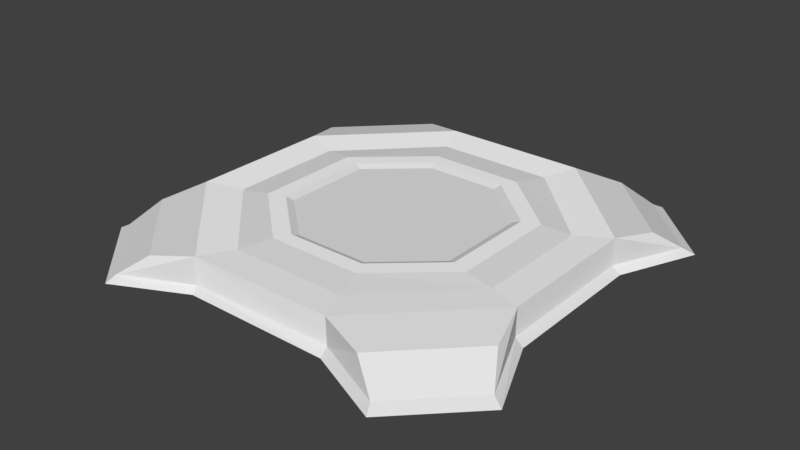 # Source: TurretBase.blend  (saved by Blender 2.77.0; exported with 4.5.12 LTS)
import bpy
from mathutils import Matrix  # noqa: F401  (used for matrix-valued properties, if any)

bpy.ops.wm.read_factory_settings(use_empty=True)
scene = bpy.context.scene
scene.name = 'Scene'

# ---- collections
col_collection_1 = bpy.data.collections.new('Collection 1'); scene.collection.children.link(col_collection_1)

# ---- materials (node trees are filled in below, after node groups)
mat_base_color = bpy.data.materials.new('Base.Color')
mat_base_color.alpha_threshold = 0.0
mat_base_color.diffuse_color = (1.0, 1.0, 1.0, 1.0)
mat_base_color.roughness = 0.5
mat_player_color = bpy.data.materials.new('Player.Color')
mat_player_color.alpha_threshold = 0.0
mat_player_color.diffuse_color = (1.0, 1.0, 1.0, 1.0)
mat_player_color.roughness = 0.5

# ---- material node trees
mat_base_color.use_nodes = True; mat_base_color.node_tree.nodes.clear()
_N = mat_base_color.node_tree.nodes; _L = mat_base_color.node_tree.links
n0 = _N.new('ShaderNodeOutputMaterial'); n0.name = 'Material Output'; n0.location = (300, 300)
n1 = _N.new('ShaderNodeBsdfDiffuse'); n1.name = 'Diffuse BSDF'; n1.location = (10, 300)
n1.inputs[0].default_value = (1.0, 1.0, 1.0, 1.0)
_L.new(n1.outputs[0], n0.inputs[0])
n0.is_active_output = True
mat_player_color.use_nodes = True; mat_player_color.node_tree.nodes.clear()
_N = mat_player_color.node_tree.nodes; _L = mat_player_color.node_tree.links
n0 = _N.new('ShaderNodeOutputMaterial'); n0.name = 'Material Output'; n0.location = (300, 300)
n1 = _N.new('ShaderNodeBsdfDiffuse'); n1.name = 'Diffuse BSDF'; n1.location = (10, 300)
_L.new(n1.outputs[0], n0.inputs[0])
n0.is_active_output = True

# ---- world
world_world = bpy.data.worlds.new('World'); scene.world = world_world
world_world.color = (0.05088, 0.05088, 0.05088)
world_world.use_sun_shadow = False
world_world.sun_shadow_jitter_overblur = 0.0
world_world.cycles.sampling_method = 'MANUAL'

# ---- meshes
me_cylinder = bpy.data.meshes.new('Cylinder')
me_cylinder.from_pydata([(-0.9257, 0.3872, -0.25), (-0.9257, 0.3814, 0.4208), (-0.3845, 0.9349, -0.25), (-0.3845, 0.9292, 0.4208), (0.3809, 0.9349, -0.25), (0.3809, 0.9292, 0.4208), (0.9221, 0.3872, -0.25), (0.9221, 0.3814, 0.4208), (-1.193, 0.4744, -0.25), (-0.4754, 1.192, -0.25), (-0.4754, 1.151, 0.4802), (-1.152, 0.4744, 0.4802), (0.4716, 1.144, 0.4802), (0.4773, 1.194, -0.25), (1.192, 0.4792, -0.25), (1.142, 0.4735, 0.4802), (-0.7414, 0.3527, 0.481), (-0.3081, 0.7346, 0.481), (0.3046, 0.7346, 0.481), (0.7378, 0.3527, 0.481), (-0.6307, 0.3123, 0.481), (-0.2623, 0.6371, 0.481), (0.2587, 0.6371, 0.481), (0.6271, 0.3123, 0.481), (-0.5822, 0.2946, 0.4232), (-0.2422, 0.5943, 0.4232), (0.2387, 0.5943, 0.4232), (0.5787, 0.2946, 0.4232), (0.7545, 1.23, 0.3187), (0.9641, 1.406, -0.25), (1.405, 0.966, -0.25), (1.228, 0.7565, 0.3187), (-1.421, 0.9383, -0.25), (-0.9392, 1.42, -0.25), (-0.7493, 1.245, 0.3187), (-1.246, 0.7484, 0.3187), (-1.157, 0.4744, -0.09919), (-0.4754, 1.156, -0.09919), (0.4761, 1.144, -0.09919), (1.142, 0.478, -0.09919), (0.9311, 1.34, -0.1325), (1.338, 0.933, -0.1325), (-1.357, 0.9229, -0.1325), (-0.9238, 1.356, -0.1325), (-0.9257, -0.3872, -0.25), (-0.9257, -0.3814, 0.4208), (-0.3845, -0.9349, -0.25), (-0.3845, -0.9292, 0.4208), (0.3809, -0.9349, -0.25), (0.3809, -0.9292, 0.4208), (0.9221, -0.3872, -0.25), (0.9221, -0.3814, 0.4208), (-1.193, -0.4744, -0.25), (-0.4754, -1.192, -0.25), (-0.4754, -1.151, 0.4802), (-1.152, -0.4744, 0.4802), (0.4716, -1.144, 0.4802), (0.4773, -1.194, -0.25), (1.192, -0.4792, -0.25), (1.142, -0.4735, 0.4802), (-0.7414, -0.3527, 0.481), (-0.3081, -0.7346, 0.481), (0.3046, -0.7346, 0.481), (0.7378, -0.3527, 0.481), (-0.6307, -0.3123, 0.481), (-0.2623, -0.6371, 0.481), (0.2587, -0.6371, 0.481), (0.6271, -0.3123, 0.481), (-0.5822, -0.2946, 0.4232), (-0.2422, -0.5943, 0.4232), (0.2387, -0.5943, 0.4232), (0.5787, -0.2946, 0.4232), (0.7545, -1.23, 0.3187), (0.9641, -1.406, -0.25), (1.405, -0.966, -0.25), (1.228, -0.7565, 0.3187), (-1.421, -0.9383, -0.25), (-0.9392, -1.42, -0.25), (-0.7493, -1.245, 0.3187), (-1.246, -0.7484, 0.3187), (-1.157, -0.4744, -0.09919), (-0.4754, -1.156, -0.09919), (0.4761, -1.144, -0.09919), (1.142, -0.478, -0.09919), (0.9311, -1.34, -0.1325), (1.338, -0.933, -0.1325), (-1.357, -0.9229, -0.1325), (-0.9238, -1.356, -0.1325)], [], [(2, 0, 8, 9), (6, 4, 13, 14), (4, 2, 9, 13), (5, 12, 10, 3), (9, 8, 32, 33), (39, 14, 30, 41), (38, 37, 10, 12), (5, 7, 15, 12), (1, 3, 10, 11), (5, 3, 17, 18), (3, 1, 16, 17), (7, 5, 18, 19), (18, 17, 21, 22), (19, 18, 22, 23), (17, 16, 20, 21), (22, 21, 25, 26), (23, 22, 26, 27), (21, 20, 24, 25), (40, 28, 31, 41), (14, 13, 29, 30), (12, 15, 31, 28), (38, 12, 28, 40), (42, 35, 34, 43), (37, 9, 33, 43), (11, 10, 34, 35), (36, 11, 35, 42), (8, 36, 42, 32), (10, 37, 43, 34), (32, 42, 43, 33), (13, 38, 40, 29), (29, 40, 41, 30), (13, 9, 37, 38), (15, 39, 41, 31), (25, 24, 27, 26), (11, 36, 80, 55), (1, 11, 55, 45), (1, 45, 60, 16), (20, 16, 60, 64), (20, 64, 68, 24), (6, 14, 58, 50), (46, 53, 52, 44), (50, 58, 57, 48), (48, 57, 53, 46), (49, 47, 54, 56), (53, 77, 76, 52), (83, 85, 74, 58), (82, 56, 54, 81), (49, 56, 59, 51), (45, 55, 54, 47), (49, 62, 61, 47), (47, 61, 60, 45), (51, 63, 62, 49), (62, 66, 65, 61), (63, 67, 66, 62), (61, 65, 64, 60), (66, 70, 69, 65), (67, 71, 70, 66), (65, 69, 68, 64), (84, 85, 75, 72), (58, 74, 73, 57), (56, 72, 75, 59), (82, 84, 72, 56), (86, 87, 78, 79), (81, 87, 77, 53), (55, 79, 78, 54), (80, 86, 79, 55), (27, 24, 68, 71), (52, 76, 86, 80), (54, 78, 87, 81), (76, 77, 87, 86), (57, 73, 84, 82), (73, 74, 85, 84), (57, 82, 81, 53), (59, 75, 85, 83), (69, 70, 71, 68), (2, 4, 6, 50, 48, 46, 44, 0), (14, 39, 83, 58), (39, 15, 59, 83), (15, 7, 51, 59), (19, 63, 51, 7), (19, 23, 67, 63), (27, 71, 67, 23), (8, 0, 44, 52), (36, 8, 52, 80)])
me_cylinder.polygons.foreach_set('material_index', [0, 0, 0, 0, 0, 1, 0, 0, 0, 1, 1, 1, 0, 0, 0, 1, 1, 1, 1, 0, 1, 1, 1, 1, 1, 1, 1, 1, 1, 1, 1, 1, 1, 1, 0, 0, 1, 0, 1, 0, 0, 0, 0, 0, 0, 1, 0, 0, 0, 1, 1, 1, 0, 0, 0, 1, 1, 1, 1, 0, 1, 1, 1, 1, 1, 1, 1, 1, 1, 1, 1, 1, 1, 1, 1, 0, 1, 0, 0, 1, 0, 1, 0, 1])
_uv = me_cylinder.uv_layers.new(name='UVMap')
_uv.uv.foreach_set('vector', [0.8971, 0.2105, 0.792, 0.1067, 0.8088, 0.05549, 0.9463, 0.193, 0.792, 0.461, 0.8971, 0.3572, 0.9467, 0.3757, 0.8097, 0.5127, 0.8971, 0.3572, 0.8971, 0.2105, 0.9463, 0.193, 0.9467, 0.3757, 0.366, 0.5395, 0.3838, 0.4957, 0.5168, 0.6269, 0.472, 0.6457, 0.9463, 0.193, 0.8088, 0.05549, 0.8977, 0.01177, 0.99, 0.1041, 0.6106, 0.6706, 0.5997, 0.6406, 0.6969, 0.5888, 0.6995, 0.6172, 0.6637, 0.853, 0.8462, 0.853, 0.8462, 0.9641, 0.6646, 0.9641, 0.366, 0.5395, 0.2154, 0.5401, 0.1971, 0.4957, 0.3838, 0.4957, 0.4714, 0.7958, 0.472, 0.6457, 0.5168, 0.6269, 0.5171, 0.8146, 0.366, 0.5395, 0.472, 0.6457, 0.4328, 0.6629, 0.349, 0.5786, 0.472, 0.6457, 0.4714, 0.7958, 0.44, 0.774, 0.4328, 0.6629, 0.2154, 0.5401, 0.366, 0.5395, 0.349, 0.5786, 0.2374, 0.5714, 0.349, 0.5786, 0.4328, 0.6629, 0.414, 0.6697, 0.3419, 0.5979, 0.2374, 0.5714, 0.349, 0.5786, 0.3419, 0.5979, 0.2469, 0.5921, 0.4328, 0.6629, 0.44, 0.774, 0.4196, 0.7649, 0.414, 0.6697, 0.3419, 0.5979, 0.414, 0.6697, 0.3996, 0.6755, 0.3366, 0.6117, 0.2469, 0.5921, 0.3419, 0.5979, 0.3366, 0.6117, 0.2532, 0.6061, 0.414, 0.6697, 0.4196, 0.7649, 0.406, 0.7592, 0.3996, 0.6755, 0.8182, 0.6227, 0.8157, 0.7166, 0.6972, 0.7143, 0.6995, 0.6172, 0.8097, 0.5127, 0.9467, 0.3757, 0.9875, 0.4691, 0.903, 0.5535, 0.8442, 0.7717, 0.6671, 0.7717, 0.6972, 0.7143, 0.8157, 0.7166, 0.9, 0.6782, 0.8442, 0.7717, 0.8157, 0.7166, 0.8182, 0.6227, 0.8264, 0.6231, 0.8232, 0.7163, 0.6991, 0.7139, 0.7009, 0.6171, 0.6126, 0.6699, 0.6009, 0.6408, 0.6956, 0.59, 0.7009, 0.6171, 0.8502, 0.7713, 0.6704, 0.7713, 0.6991, 0.7139, 0.8232, 0.7163, 0.9074, 0.6779, 0.8502, 0.7713, 0.8232, 0.7163, 0.8264, 0.6231, 0.92, 0.6511, 0.9074, 0.6779, 0.8264, 0.6231, 0.8337, 0.5976, 0.6704, 0.7713, 0.6126, 0.6699, 0.7009, 0.6171, 0.6991, 0.7139, 0.8337, 0.5976, 0.8264, 0.6231, 0.7009, 0.6171, 0.6956, 0.59, 0.9119, 0.6505, 0.9, 0.6782, 0.8182, 0.6227, 0.823, 0.5958, 0.823, 0.5958, 0.8182, 0.6227, 0.6995, 0.6172, 0.6969, 0.5888, 0.6636, 0.8226, 0.8463, 0.8233, 0.8462, 0.853, 0.6637, 0.853, 0.6671, 0.7717, 0.6106, 0.6706, 0.6995, 0.6172, 0.6972, 0.7143, 0.3391, 0.1753, 0.2816, 0.2405, 0.2816, 0.01786, 0.3391, 0.08307, 0.6646, 0.9644, 0.6646, 0.8533, 0.8466, 0.8533, 0.8466, 0.9644, 0.4714, 0.7958, 0.5171, 0.8146, 0.3867, 0.9481, 0.3675, 0.9022, 0.4714, 0.7958, 0.3675, 0.9022, 0.3454, 0.8707, 0.44, 0.774, 0.4196, 0.7649, 0.44, 0.774, 0.3454, 0.8707, 0.3359, 0.85, 0.4196, 0.7649, 0.3359, 0.85, 0.3296, 0.8359, 0.406, 0.7592, 0.792, 0.461, 0.8097, 0.5127, 0.6259, 0.5127, 0.6435, 0.461, 0.5385, 0.2105, 0.4893, 0.193, 0.6268, 0.05549, 0.6435, 0.1067, 0.6435, 0.461, 0.6259, 0.5127, 0.4889, 0.3757, 0.5385, 0.3572, 0.5385, 0.3572, 0.4889, 0.3757, 0.4893, 0.193, 0.5385, 0.2105, 0.1108, 0.7944, 0.2159, 0.9019, 0.1967, 0.9469, 0.06717, 0.8119, 0.4893, 0.193, 0.4455, 0.1041, 0.5379, 0.01177, 0.6268, 0.05549, 0.9054, 0.6789, 0.8196, 0.6206, 0.8238, 0.5924, 0.9179, 0.6495, 0.8464, 0.8531, 0.8454, 0.9642, 0.6638, 0.9641, 0.6639, 0.853, 0.1108, 0.7944, 0.06717, 0.8119, 0.06727, 0.6273, 0.1115, 0.6453, 0.3675, 0.9022, 0.3867, 0.9481, 0.1967, 0.9469, 0.2159, 0.9019, 0.1108, 0.7944, 0.1499, 0.7775, 0.2334, 0.8626, 0.2159, 0.9019, 0.2159, 0.9019, 0.2334, 0.8626, 0.3454, 0.8707, 0.3675, 0.9022, 0.1115, 0.6453, 0.1426, 0.667, 0.1499, 0.7775, 0.1108, 0.7944, 0.1499, 0.7775, 0.1692, 0.7703, 0.2404, 0.8437, 0.2334, 0.8626, 0.1426, 0.667, 0.1629, 0.6761, 0.1692, 0.7703, 0.1499, 0.7775, 0.2334, 0.8626, 0.2404, 0.8437, 0.3359, 0.85, 0.3454, 0.8707, 0.1692, 0.7703, 0.183, 0.765, 0.2463, 0.8293, 0.2404, 0.8437, 0.1629, 0.6761, 0.1763, 0.6818, 0.183, 0.765, 0.1692, 0.7703, 0.2404, 0.8437, 0.2463, 0.8293, 0.3296, 0.8359, 0.3359, 0.85, 0.7008, 0.6195, 0.8196, 0.6206, 0.8165, 0.7177, 0.698, 0.7134, 0.6259, 0.5127, 0.5325, 0.5535, 0.4481, 0.4691, 0.4889, 0.3757, 0.6666, 0.7668, 0.698, 0.7134, 0.8165, 0.7177, 0.8434, 0.7767, 0.616, 0.6703, 0.7008, 0.6195, 0.698, 0.7134, 0.6666, 0.7668, 0.6961, 0.6197, 0.8217, 0.6207, 0.8183, 0.7173, 0.6942, 0.713, 0.9071, 0.6782, 0.8217, 0.6207, 0.8285, 0.5939, 0.9203, 0.6497, 0.6643, 0.7664, 0.6942, 0.713, 0.8183, 0.7173, 0.8437, 0.7762, 0.6122, 0.67, 0.6961, 0.6197, 0.6942, 0.713, 0.6643, 0.7664, 0.2816, 0.01786, 0.2816, 0.2405, 0.1686, 0.2405, 0.1686, 0.01786, 0.6011, 0.6426, 0.6902, 0.5939, 0.6961, 0.6197, 0.6122, 0.67, 0.8437, 0.7762, 0.8183, 0.7173, 0.8217, 0.6207, 0.9071, 0.6782, 0.6902, 0.5939, 0.8285, 0.5939, 0.8217, 0.6207, 0.6961, 0.6197, 0.6057, 0.642, 0.6975, 0.5924, 0.7008, 0.6195, 0.616, 0.6703, 0.6975, 0.5924, 0.8238, 0.5924, 0.8196, 0.6206, 0.7008, 0.6195, 0.8465, 0.8226, 0.8464, 0.8531, 0.6639, 0.853, 0.6638, 0.8232, 0.8434, 0.7767, 0.8165, 0.7177, 0.8196, 0.6206, 0.9054, 0.6789, 0.1111, 0.1753, 0.1111, 0.08307, 0.1686, 0.01786, 0.1686, 0.2405, 0.8971, 0.2105, 0.8971, 0.3572, 0.792, 0.461, 0.6435, 0.461, 0.5385, 0.3572, 0.5385, 0.2105, 0.6435, 0.1067, 0.792, 0.1067, 0.8474, 0.8226, 0.8471, 0.8531, 0.6638, 0.8531, 0.6636, 0.8226, 0.8471, 0.8531, 0.8463, 0.9642, 0.6647, 0.9642, 0.6638, 0.8531, 0.1971, 0.4957, 0.2154, 0.5401, 0.1115, 0.6453, 0.06727, 0.6273, 0.2374, 0.5714, 0.1426, 0.667, 0.1115, 0.6453, 0.2154, 0.5401, 0.2374, 0.5714, 0.2469, 0.5921, 0.1629, 0.6761, 0.1426, 0.667, 0.2532, 0.6061, 0.1763, 0.6818, 0.1629, 0.6761, 0.2469, 0.5921, 0.8088, 0.05549, 0.792, 0.1067, 0.6435, 0.1067, 0.6268, 0.05549, 0.6646, 0.8533, 0.6646, 0.8236, 0.8466, 0.8236, 0.8466, 0.8533])
me_cylinder.materials.append(mat_base_color)
me_cylinder.materials.append(mat_player_color)
me_cylinder.use_remesh_preserve_volume = False
me_cylinder.use_remesh_preserve_attributes = False
me_cylinder.use_mirror_vertex_groups = False
me_cylinder.update()

# ---- objects
ob_tower_base = bpy.data.objects.new('Tower.Base', me_cylinder)

# ---- transforms, parenting, visibility, modifiers, constraints
ob_tower_base.location = (0.0, 0.0, 0.0)
ob_tower_base.scale = (1.0, 1.0, 0.3)
ob_tower_base.lineart.crease_threshold = 0.0

# ---- collection membership
col_collection_1.objects.link(ob_tower_base)

# ---- scene / render settings (as saved in the file)
scene.frame_start = 1; scene.frame_end = 250; scene.frame_set(1)
scene.render.engine = 'CYCLES'
scene.render.resolution_x = 1280
scene.render.resolution_y = 720
scene.render.resolution_percentage = 50
scene.render.dither_intensity = 0.0
scene.cycles.use_denoising = False
scene.cycles.samples = 128
scene.cycles.sampling_pattern = 'TABULATED_SOBOL'
scene.cycles.light_sampling_threshold = 0.0
scene.cycles.use_adaptive_sampling = False
scene.cycles.use_light_tree = False
scene.cycles.blur_glossy = 0.0
scene.cycles.sample_clamp_indirect = 0.0
scene.view_settings.view_transform = 'Standard'
bpy.context.view_layer.update()

# ---- added for rendering (the .blend has no active camera and no usable light): camera, sun
cam_auto = bpy.data.cameras.new('AutoCamera')
cam_auto.lens = 50.0
cam_auto.sensor_width = 36.0
cam_auto.clip_end = 1000.0
ob_auto_camera = bpy.data.objects.new('AutoCamera', cam_auto)
scene.collection.objects.link(ob_auto_camera)
ob_auto_camera.location = (3.70334, -4.45365, 3.00375)
ob_auto_camera.rotation_euler = (1.09748, -7.21219e-08, 0.694738)
scene.camera = ob_auto_camera
light_auto_sun = bpy.data.lights.new('AutoSun', 'SUN')
light_auto_sun.energy = 3.0
light_auto_sun.angle = 0.0523599
ob_auto_sun = bpy.data.objects.new('AutoSun', light_auto_sun)
scene.collection.objects.link(ob_auto_sun)
ob_auto_sun.rotation_euler = (0.872665, 0.174533, 0.523599)
bpy.context.view_layer.update()

